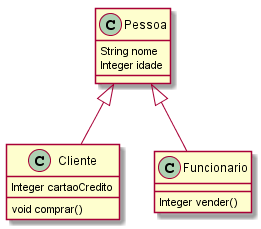

The diagram above was rendered by PlantUML. Its source (embedded in the PNG):
@startuml
class Pessoa{
 String nome
 Integer idade
}

class Cliente{
 Integer cartaoCredito
 void comprar()
}

class Funcionario{
 Integer vender()
}

Pessoa <|-- Cliente
Pessoa <|-- Funcionario

@enduml